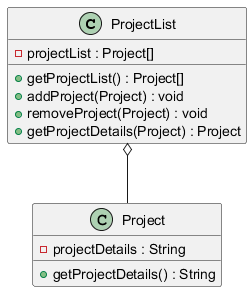

The diagram above was rendered by PlantUML. Its source (embedded in the PNG):
@startuml

class ProjectList {
  - projectList : Project[]

  + getProjectList() : Project[]
  + addProject(Project) : void
  + removeProject(Project) : void
  + getProjectDetails(Project) : Project
}

class Project {
  - projectDetails : String

  + getProjectDetails() : String
}

ProjectList o-- Project

@enduml